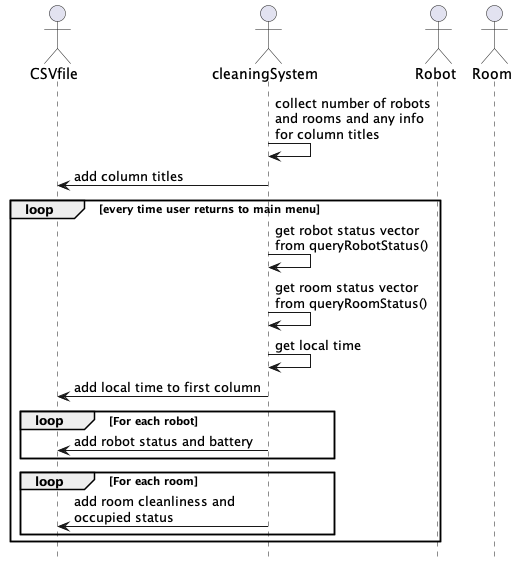

The diagram above was rendered by PlantUML. Its source (embedded in the PNG):
@startuml loggerSequence


actor CSVfile
actor cleaningSystem
actor Robot
actor Room

hide footbox
cleaningSystem -> cleaningSystem : collect number of robots\nand rooms and any info\nfor column titles
cleaningSystem -> CSVfile : add column titles

loop every time user returns to main menu
    cleaningSystem -> cleaningSystem : get robot status vector\nfrom queryRobotStatus()
    cleaningSystem -> cleaningSystem : get room status vector\nfrom queryRoomStatus()
    cleaningSystem -> cleaningSystem : get local time 
    cleaningSystem -> CSVfile : add local time to first column
    loop For each robot
        cleaningSystem -> CSVfile : add robot status and battery
        end
    loop For each room
        cleaningSystem -> CSVfile : add room cleanliness and\noccupied status
        end
end

@enduml